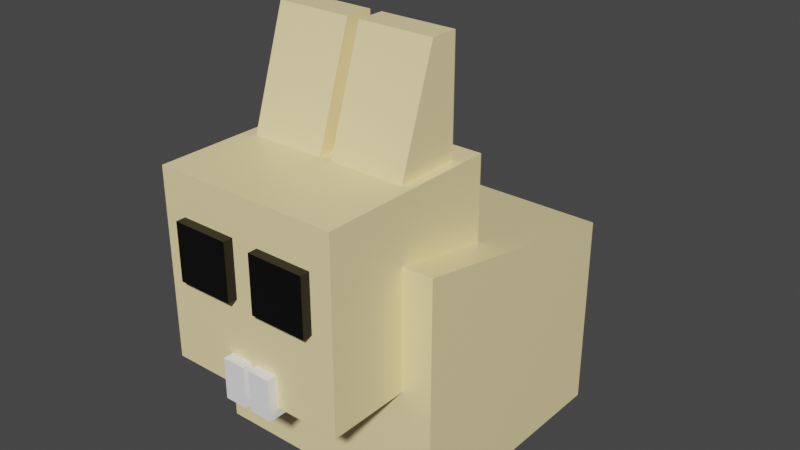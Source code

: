 # Source: rabbit_yellow.blend  (saved by Blender 2.81.16; exported with 4.5.12 LTS)
import bpy
from mathutils import Matrix  # noqa: F401  (used for matrix-valued properties, if any)

bpy.ops.wm.read_factory_settings(use_empty=True)
scene = bpy.context.scene
scene.name = 'Scene'

# ---- collections
col_collection = bpy.data.collections.new('Collection'); scene.collection.children.link(col_collection)

# ---- materials (node trees are filled in below, after node groups)
mat_material = bpy.data.materials.new('Material')
mat_material.alpha_threshold = 0.0
mat_material.use_transparent_shadow = False
mat_material.diffuse_color = (0.9823, 0.1714, 0.1651, 1.0)
mat_material.line_color = (0.0, 0.0, 0.0, 1.0)
mat_material_005 = bpy.data.materials.new('Material.005')
mat_material_005.use_transparent_shadow = False
mat_material_005.diffuse_color = (0.0, 0.0, 0.0, 1.0)
mat_material_004 = bpy.data.materials.new('Material.004')
mat_material_004.use_transparent_shadow = False
mat_material_004.diffuse_color = (0.0, 0.0, 0.0, 1.0)
mat_material_007 = bpy.data.materials.new('Material.007')
mat_material_007.use_transparent_shadow = False
mat_material_007.diffuse_color = (1.0, 1.0, 1.0, 1.0)
mat_material_006 = bpy.data.materials.new('Material.006')
mat_material_006.use_transparent_shadow = False
mat_material_006.diffuse_color = (1.0, 1.0, 1.0, 1.0)
mat_material_009 = bpy.data.materials.new('Material.009')
mat_material_009.use_transparent_shadow = False
mat_material_009.diffuse_color = (0.5277, 0.5277, 0.5277, 1.0)

# ---- material node trees
mat_material.use_nodes = True; mat_material.node_tree.nodes.clear()
_N = mat_material.node_tree.nodes; _L = mat_material.node_tree.links
n0 = _N.new('ShaderNodeOutputMaterial'); n0.name = 'Material Output'; n0.location = (300, 300)
n1 = _N.new('ShaderNodeBsdfPrincipled'); n1.name = 'Principled BSDF'; n1.location = (10, 300)
n1.distribution = 'GGX'
n1.subsurface_method = 'BURLEY'
n1.inputs[0].default_value = (1.0, 0.8308, 0.4179, 1.0)
n1.inputs[2].default_value = 0.4
n1.inputs[3].default_value = 1.45
n1.inputs[27].default_value = (0.0, 0.0, 0.0, 1.0)
n1.inputs[28].default_value = 1.0
_L.new(n1.outputs[0], n0.inputs[0])
n0.is_active_output = True
mat_material_005.use_nodes = True; mat_material_005.node_tree.nodes.clear()
_N = mat_material_005.node_tree.nodes; _L = mat_material_005.node_tree.links
n0 = _N.new('ShaderNodeOutputMaterial'); n0.name = 'Material Output'; n0.location = (300, 300)
n1 = _N.new('ShaderNodeBsdfPrincipled'); n1.name = 'Principled BSDF'; n1.location = (10, 300)
n1.distribution = 'GGX'
n1.subsurface_method = 'BURLEY'
n1.inputs[0].default_value = (0.0, 0.0, 0.0, 1.0)
n1.inputs[3].default_value = 1.45
n1.inputs[27].default_value = (0.0, 0.0, 0.0, 1.0)
n1.inputs[28].default_value = 1.0
_L.new(n1.outputs[0], n0.inputs[0])
n0.is_active_output = True
mat_material_004.use_nodes = True; mat_material_004.node_tree.nodes.clear()
_N = mat_material_004.node_tree.nodes; _L = mat_material_004.node_tree.links
n0 = _N.new('ShaderNodeOutputMaterial'); n0.name = 'Material Output'; n0.location = (300, 300)
n1 = _N.new('ShaderNodeBsdfPrincipled'); n1.name = 'Principled BSDF'; n1.location = (10, 300)
n1.distribution = 'GGX'
n1.subsurface_method = 'BURLEY'
n1.inputs[0].default_value = (0.0, 0.0, 0.0, 1.0)
n1.inputs[3].default_value = 1.45
n1.inputs[27].default_value = (0.0, 0.0, 0.0, 1.0)
n1.inputs[28].default_value = 1.0
_L.new(n1.outputs[0], n0.inputs[0])
n0.is_active_output = True
mat_material_007.use_nodes = True; mat_material_007.node_tree.nodes.clear()
_N = mat_material_007.node_tree.nodes; _L = mat_material_007.node_tree.links
n0 = _N.new('ShaderNodeOutputMaterial'); n0.name = 'Material Output'; n0.location = (300, 300)
n1 = _N.new('ShaderNodeBsdfPrincipled'); n1.name = 'Principled BSDF'; n1.location = (10, 300)
n1.distribution = 'GGX'
n1.subsurface_method = 'BURLEY'
n1.inputs[0].default_value = (1.0, 1.0, 1.0, 1.0)
n1.inputs[3].default_value = 1.45
n1.inputs[27].default_value = (0.0, 0.0, 0.0, 1.0)
n1.inputs[28].default_value = 1.0
_L.new(n1.outputs[0], n0.inputs[0])
n0.is_active_output = True
mat_material_006.use_nodes = True; mat_material_006.node_tree.nodes.clear()
_N = mat_material_006.node_tree.nodes; _L = mat_material_006.node_tree.links
n0 = _N.new('ShaderNodeOutputMaterial'); n0.name = 'Material Output'; n0.location = (300, 300)
n1 = _N.new('ShaderNodeBsdfPrincipled'); n1.name = 'Principled BSDF'; n1.location = (10, 300)
n1.distribution = 'GGX'
n1.subsurface_method = 'BURLEY'
n1.inputs[0].default_value = (1.0, 1.0, 1.0, 0.0)
n1.inputs[3].default_value = 1.45
n1.inputs[27].default_value = (0.0, 0.0, 0.0, 1.0)
n1.inputs[28].default_value = 1.0
_L.new(n1.outputs[0], n0.inputs[0])
n0.is_active_output = True
mat_material_009.use_nodes = True; mat_material_009.node_tree.nodes.clear()
_N = mat_material_009.node_tree.nodes; _L = mat_material_009.node_tree.links
n0 = _N.new('ShaderNodeOutputMaterial'); n0.name = 'Material Output'; n0.location = (300, 300)
n1 = _N.new('ShaderNodeBsdfPrincipled'); n1.name = 'Principled BSDF'; n1.location = (10, 300)
n1.distribution = 'GGX'
n1.subsurface_method = 'BURLEY'
n1.inputs[0].default_value = (0.528, 0.528, 0.528, 1.0)
n1.inputs[3].default_value = 1.45
n1.inputs[27].default_value = (0.0, 0.0, 0.0, 1.0)
n1.inputs[28].default_value = 1.0
_L.new(n1.outputs[0], n0.inputs[0])
n0.is_active_output = True

# ---- world
world_world = bpy.data.worlds.new('World'); scene.world = world_world
world_world.use_nodes = True; world_world.node_tree.nodes.clear()
_N = world_world.node_tree.nodes; _L = world_world.node_tree.links
n0 = _N.new('ShaderNodeOutputWorld'); n0.name = 'World Output'; n0.location = (300, 300)
n1 = _N.new('ShaderNodeBackground'); n1.name = 'Background'; n1.location = (10, 300)
n1.inputs[0].default_value = (0.05088, 0.05088, 0.05088, 1.0)
_L.new(n1.outputs[0], n0.inputs[0])
n0.is_active_output = True
world_world.color = (0.05088, 0.05088, 0.05088)
world_world.use_sun_shadow = False
world_world.sun_shadow_jitter_overblur = 0.0

# ---- meshes
me_cube = bpy.data.meshes.new('Cube')
me_cube.from_pydata([(1.0, 1.0, 0.6156), (1.0, 1.0, -1.0), (1.0, -1.0, 1.0), (1.0, -1.0, -1.0), (-1.0, 1.0, 0.6156), (-1.0, 1.0, -1.0), (-1.0, -1.0, 1.0), (-1.0, -1.0, -1.0)], [], [(0, 4, 6, 2), (3, 2, 6, 7), (7, 6, 4, 5), (5, 1, 3, 7), (1, 0, 2, 3), (5, 4, 0, 1)])
_uv = me_cube.uv_layers.new(name='UVMap')
_uv.uv.foreach_set('vector', [0.625, 0.5, 0.875, 0.5, 0.875, 0.75, 0.625, 0.75, 0.375, 0.75, 0.625, 0.75, 0.625, 1.0, 0.375, 1.0, 0.375, 0.0, 0.625, 0.0, 0.625, 0.25, 0.375, 0.25, 0.125, 0.5, 0.375, 0.5, 0.375, 0.75, 0.125, 0.75, 0.375, 0.5, 0.625, 0.5, 0.625, 0.75, 0.375, 0.75, 0.375, 0.25, 0.625, 0.25, 0.625, 0.5, 0.375, 0.5])
me_cube.materials.append(mat_material)
me_cube.use_remesh_preserve_volume = False
me_cube.use_remesh_preserve_attributes = False
me_cube.use_mirror_vertex_groups = False
me_cube.update()
me_cube_001 = bpy.data.meshes.new('Cube.001')
me_cube_001.from_pydata([(-1.0, -1.0, -1.0), (-1.0, -1.0, 1.0), (-1.0, 1.0, -1.0), (-1.0, 1.0, 1.0), (1.0, -1.0, -1.0), (1.0, -1.0, 1.0), (1.0, 1.0, -1.0), (1.0, 1.0, 1.0)], [], [(0, 1, 3, 2), (2, 3, 7, 6), (6, 7, 5, 4), (4, 5, 1, 0), (2, 6, 4, 0), (7, 3, 1, 5)])
_uv = me_cube_001.uv_layers.new(name='UVMap')
_uv.uv.foreach_set('vector', [0.375, 0.0, 0.625, 0.0, 0.625, 0.25, 0.375, 0.25, 0.375, 0.25, 0.625, 0.25, 0.625, 0.5, 0.375, 0.5, 0.375, 0.5, 0.625, 0.5, 0.625, 0.75, 0.375, 0.75, 0.375, 0.75, 0.625, 0.75, 0.625, 1.0, 0.375, 1.0, 0.125, 0.5, 0.375, 0.5, 0.375, 0.75, 0.125, 0.75, 0.625, 0.5, 0.875, 0.5, 0.875, 0.75, 0.625, 0.75])
me_cube_001.materials.append(mat_material)
me_cube_001.use_remesh_fix_poles = True
me_cube_001.use_remesh_preserve_attributes = False
me_cube_001.use_mirror_vertex_groups = False
me_cube_001.update()
me_cube_002 = bpy.data.meshes.new('Cube.002')
me_cube_002.from_pydata([(-1.0, -1.0, -1.0), (-1.0, -1.0, 1.0), (-1.0, 1.0, -1.0), (-1.0, 1.0, 1.0), (1.0, -1.0, -1.0), (1.0, -1.0, 1.0), (1.0, 1.0, -1.0), (1.0, 1.0, 1.0)], [], [(0, 1, 3, 2), (2, 3, 7, 6), (6, 7, 5, 4), (4, 5, 1, 0), (2, 6, 4, 0), (7, 3, 1, 5)])
_uv = me_cube_002.uv_layers.new(name='UVMap')
_uv.uv.foreach_set('vector', [0.375, 0.0, 0.625, 0.0, 0.625, 0.25, 0.375, 0.25, 0.375, 0.25, 0.625, 0.25, 0.625, 0.5, 0.375, 0.5, 0.375, 0.5, 0.625, 0.5, 0.625, 0.75, 0.375, 0.75, 0.375, 0.75, 0.625, 0.75, 0.625, 1.0, 0.375, 1.0, 0.125, 0.5, 0.375, 0.5, 0.375, 0.75, 0.125, 0.75, 0.625, 0.5, 0.875, 0.5, 0.875, 0.75, 0.625, 0.75])
me_cube_002.materials.append(mat_material_005)
me_cube_002.use_remesh_fix_poles = True
me_cube_002.use_remesh_preserve_attributes = False
me_cube_002.use_mirror_vertex_groups = False
me_cube_002.update()
me_cube_003 = bpy.data.meshes.new('Cube.003')
me_cube_003.from_pydata([(-1.0, -1.0, -1.0), (-1.0, -1.0, 1.0), (-1.0, 1.0, -1.0), (-1.0, 1.0, 1.0), (1.0, -1.0, -1.0), (1.0, -1.0, 1.0), (1.0, 1.0, -1.0), (1.0, 1.0, 1.0)], [], [(0, 1, 3, 2), (2, 3, 7, 6), (6, 7, 5, 4), (4, 5, 1, 0), (2, 6, 4, 0), (7, 3, 1, 5)])
_uv = me_cube_003.uv_layers.new(name='UVMap')
_uv.uv.foreach_set('vector', [0.375, 0.0, 0.625, 0.0, 0.625, 0.25, 0.375, 0.25, 0.375, 0.25, 0.625, 0.25, 0.625, 0.5, 0.375, 0.5, 0.375, 0.5, 0.625, 0.5, 0.625, 0.75, 0.375, 0.75, 0.375, 0.75, 0.625, 0.75, 0.625, 1.0, 0.375, 1.0, 0.125, 0.5, 0.375, 0.5, 0.375, 0.75, 0.125, 0.75, 0.625, 0.5, 0.875, 0.5, 0.875, 0.75, 0.625, 0.75])
me_cube_003.materials.append(mat_material_004)
me_cube_003.use_remesh_fix_poles = True
me_cube_003.use_remesh_preserve_attributes = False
me_cube_003.use_mirror_vertex_groups = False
me_cube_003.update()
me_cube_004 = bpy.data.meshes.new('Cube.004')
me_cube_004.from_pydata([(0.7874, 0.7874, 1.385), (0.7874, 0.7874, -1.385), (0.7874, -0.7874, 1.385), (0.7874, -0.7874, -1.385), (-0.7874, 0.7874, 1.385), (-0.7874, 0.7874, -1.385), (-0.7874, -0.7874, 1.385), (-0.7874, -0.7874, -1.385)], [], [(0, 1, 3, 2), (2, 3, 7, 6), (6, 7, 5, 4), (4, 5, 1, 0), (2, 6, 4, 0), (7, 3, 1, 5)])
_uv = me_cube_004.uv_layers.new(name='UVMap')
_uv.uv.foreach_set('vector', [0.375, 0.0, 0.625, 0.0, 0.625, 0.25, 0.375, 0.25, 0.375, 0.25, 0.625, 0.25, 0.625, 0.5, 0.375, 0.5, 0.375, 0.5, 0.625, 0.5, 0.625, 0.75, 0.375, 0.75, 0.375, 0.75, 0.625, 0.75, 0.625, 1.0, 0.375, 1.0, 0.125, 0.5, 0.375, 0.5, 0.375, 0.75, 0.125, 0.75, 0.625, 0.5, 0.875, 0.5, 0.875, 0.75, 0.625, 0.75])
me_cube_004.materials.append(mat_material_007)
me_cube_004.use_remesh_fix_poles = True
me_cube_004.use_remesh_preserve_attributes = False
me_cube_004.use_mirror_vertex_groups = False
me_cube_004.update()
me_cube_005 = bpy.data.meshes.new('Cube.005')
me_cube_005.from_pydata([(0.7874, 0.7874, 1.385), (0.7874, 0.7874, -1.385), (0.7874, -0.7874, 1.385), (0.7874, -0.7874, -1.385), (-0.7874, 0.7874, 1.385), (-0.7874, 0.7874, -1.385), (-0.7874, -0.7874, 1.385), (-0.7874, -0.7874, -1.385)], [], [(0, 1, 3, 2), (2, 3, 7, 6), (6, 7, 5, 4), (4, 5, 1, 0), (2, 6, 4, 0), (7, 3, 1, 5)])
_uv = me_cube_005.uv_layers.new(name='UVMap')
_uv.uv.foreach_set('vector', [0.375, 0.0, 0.625, 0.0, 0.625, 0.25, 0.375, 0.25, 0.375, 0.25, 0.625, 0.25, 0.625, 0.5, 0.375, 0.5, 0.375, 0.5, 0.625, 0.5, 0.625, 0.75, 0.375, 0.75, 0.375, 0.75, 0.625, 0.75, 0.625, 1.0, 0.375, 1.0, 0.125, 0.5, 0.375, 0.5, 0.375, 0.75, 0.125, 0.75, 0.625, 0.5, 0.875, 0.5, 0.875, 0.75, 0.625, 0.75])
me_cube_005.materials.append(mat_material_006)
me_cube_005.use_remesh_fix_poles = True
me_cube_005.use_remesh_preserve_attributes = False
me_cube_005.use_mirror_vertex_groups = False
me_cube_005.update()
me_cube_006 = bpy.data.meshes.new('Cube.006')
me_cube_006.from_pydata([(-1.0, -1.0, -1.0), (-1.0, 0.2601, 1.0), (-1.0, 1.0, -1.0), (-1.0, 1.0, 1.0), (1.0, -1.0, -1.0), (1.0, 0.2601, 1.0), (1.0, 1.0, -1.0), (1.0, 1.0, 1.0)], [], [(0, 1, 3, 2), (2, 3, 7, 6), (6, 7, 5, 4), (4, 5, 1, 0), (2, 6, 4, 0), (7, 3, 1, 5)])
_uv = me_cube_006.uv_layers.new(name='UVMap')
_uv.uv.foreach_set('vector', [0.375, 0.0, 0.625, 0.1278, 0.625, 0.25, 0.375, 0.25, 0.375, 0.25, 0.625, 0.25, 0.625, 0.5, 0.375, 0.5, 0.375, 0.5, 0.625, 0.5, 0.625, 0.6222, 0.375, 0.75, 0.375, 0.75, 0.625, 0.6222, 0.625, 1.0, 0.375, 1.0, 0.125, 0.5, 0.375, 0.5, 0.375, 0.75, 0.125, 0.75, 0.625, 0.5, 0.875, 0.5, 0.875, 0.6222, 0.625, 0.6222])
me_cube_006.materials.append(mat_material)
me_cube_006.use_remesh_fix_poles = True
me_cube_006.use_remesh_preserve_attributes = False
me_cube_006.use_mirror_vertex_groups = False
me_cube_006.update()
me_cube_007 = bpy.data.meshes.new('Cube.007')
me_cube_007.from_pydata([(-1.0, -1.0, -1.0), (-1.0, 0.2601, 1.0), (-1.0, 1.0, -1.0), (-1.0, 1.0, 1.0), (1.0, -1.0, -1.0), (1.0, 0.2601, 1.0), (1.0, 1.0, -1.0), (1.0, 1.0, 1.0)], [], [(0, 1, 3, 2), (2, 3, 7, 6), (6, 7, 5, 4), (4, 5, 1, 0), (2, 6, 4, 0), (7, 3, 1, 5)])
_uv = me_cube_007.uv_layers.new(name='UVMap')
_uv.uv.foreach_set('vector', [0.375, 0.0, 0.625, 0.1278, 0.625, 0.25, 0.375, 0.25, 0.375, 0.25, 0.625, 0.25, 0.625, 0.5, 0.375, 0.5, 0.375, 0.5, 0.625, 0.5, 0.625, 0.6222, 0.375, 0.75, 0.375, 0.75, 0.625, 0.6222, 0.625, 1.0, 0.375, 1.0, 0.125, 0.5, 0.375, 0.5, 0.375, 0.75, 0.125, 0.75, 0.625, 0.5, 0.875, 0.5, 0.875, 0.6222, 0.625, 0.6222])
me_cube_007.materials.append(mat_material)
me_cube_007.use_remesh_fix_poles = True
me_cube_007.use_remesh_preserve_attributes = False
me_cube_007.use_mirror_vertex_groups = False
me_cube_007.update()
me_icosphere = bpy.data.meshes.new('Icosphere')
me_icosphere.from_pydata([(0.0, 0.0, -1.0), (0.7236, -0.5257, -0.4472), (-0.2764, -0.8506, -0.4472), (-0.8944, 0.0, -0.4472), (-0.2764, 0.8506, -0.4472), (0.7236, 0.5257, -0.4472), (0.2764, -0.8506, 0.4472), (-0.7236, -0.5257, 0.4472), (-0.7236, 0.5257, 0.4472), (0.2764, 0.8506, 0.4472), (0.8944, 0.0, 0.4472), (0.0, 0.0, 1.0)], [], [(0, 1, 2), (1, 0, 5), (0, 2, 3), (0, 3, 4), (0, 4, 5), (1, 5, 10), (2, 1, 6), (3, 2, 7), (4, 3, 8), (5, 4, 9), (1, 10, 6), (2, 6, 7), (3, 7, 8), (4, 8, 9), (5, 9, 10), (6, 10, 11), (7, 6, 11), (8, 7, 11), (9, 8, 11), (10, 9, 11)])
_uv = me_icosphere.uv_layers.new(name='UVMap')
_uv.uv.foreach_set('vector', [0.8182, 0.0, 0.7273, 0.1575, 0.9091, 0.1575, 0.7273, 0.1575, 0.6364, 0.0, 0.5455, 0.1575, 0.09091, 0.0, 0.0, 0.1575, 0.1818, 0.1575, 0.2727, 0.0, 0.1818, 0.1575, 0.3636, 0.1575, 0.4545, 0.0, 0.3636, 0.1575, 0.5455, 0.1575, 0.7273, 0.1575, 0.5455, 0.1575, 0.6364, 0.3149, 0.9091, 0.1575, 0.7273, 0.1575, 0.8182, 0.3149, 0.1818, 0.1575, 0.0, 0.1575, 0.09091, 0.3149, 0.3636, 0.1575, 0.1818, 0.1575, 0.2727, 0.3149, 0.5455, 0.1575, 0.3636, 0.1575, 0.4545, 0.3149, 0.7273, 0.1575, 0.6364, 0.3149, 0.8182, 0.3149, 0.9091, 0.1575, 0.8182, 0.3149, 1.0, 0.3149, 0.1818, 0.1575, 0.09091, 0.3149, 0.2727, 0.3149, 0.3636, 0.1575, 0.2727, 0.3149, 0.4545, 0.3149, 0.5455, 0.1575, 0.4545, 0.3149, 0.6364, 0.3149, 0.8182, 0.3149, 0.6364, 0.3149, 0.7273, 0.4724, 1.0, 0.3149, 0.8182, 0.3149, 0.9091, 0.4724, 0.2727, 0.3149, 0.09091, 0.3149, 0.1818, 0.4724, 0.4545, 0.3149, 0.2727, 0.3149, 0.3636, 0.4724, 0.6364, 0.3149, 0.4545, 0.3149, 0.5455, 0.4724])
me_icosphere.materials.append(mat_material_009)
me_icosphere.use_remesh_fix_poles = True
me_icosphere.use_remesh_preserve_attributes = False
me_icosphere.use_mirror_vertex_groups = False
me_icosphere.update()

# ---- objects
ob_cube = bpy.data.objects.new('Cube', me_cube)
ob_cube_001 = bpy.data.objects.new('Cube.001', me_cube_001)
ob_cube_002 = bpy.data.objects.new('Cube.002', me_cube_002)
ob_cube_003 = bpy.data.objects.new('Cube.003', me_cube_003)
ob_cube_004 = bpy.data.objects.new('Cube.004', me_cube_004)
ob_cube_005 = bpy.data.objects.new('Cube.005', me_cube_005)
ob_cube_006 = bpy.data.objects.new('Cube.006', me_cube_006)
ob_cube_007 = bpy.data.objects.new('Cube.007', me_cube_007)
ob_icosphere = bpy.data.objects.new('Icosphere', me_icosphere)

# ---- transforms, parenting, visibility, modifiers, constraints
ob_cube.location = (0.0, 0.0, 1.0)
ob_cube.lock_location = (True, False, False)
ob_cube.lock_rotations_4d = False
ob_cube.empty_display_type = 'ARROWS'
ob_cube.lineart.crease_threshold = 0.0
ob_cube_001.location = (0.0, -0.9198, 1.766)
ob_cube_001.scale = (0.7506, 0.7506, 0.7506)
ob_cube_001.lineart.crease_threshold = 0.0
ob_cube_002.location = (0.3465, -1.518, 1.962)
ob_cube_002.scale = (-0.2292, -0.2292, -0.2292)
ob_cube_002.lineart.crease_threshold = 0.0
ob_cube_003.location = (-0.3345, -1.518, 1.962)
ob_cube_003.scale = (-0.2292, -0.2292, -0.2292)
ob_cube_003.lineart.crease_threshold = 0.0
ob_cube_004.location = (0.1352, -1.655, 1.109)
ob_cube_004.scale = (0.1187, 0.1187, 0.1187)
ob_cube_004.lineart.crease_threshold = 0.0
ob_cube_005.location = (-0.1022, -1.655, 1.109)
ob_cube_005.scale = (0.1187, 0.1187, 0.1187)
ob_cube_005.lineart.crease_threshold = 0.0
_m = ob_cube_005.modifiers.new('Boolean', 'BOOLEAN')
_m.solver = 'FAST'
ob_cube_006.location = (-0.3413, -0.6949, 2.84)
ob_cube_006.scale = (0.3055, 0.3055, 0.577)
ob_cube_006.lineart.crease_threshold = 0.0
ob_cube_007.location = (0.37, -0.6949, 2.84)
ob_cube_007.scale = (0.3055, 0.3055, 0.577)
ob_cube_007.lineart.crease_threshold = 0.0
ob_icosphere.location = (-0.01138, 1.101, 0.6118)
ob_icosphere.scale = (0.4718, 0.4718, 0.4718)
ob_icosphere.lineart.crease_threshold = 0.0

# ---- collection membership
col_collection.objects.link(ob_cube)
col_collection.objects.link(ob_cube_001)
col_collection.objects.link(ob_cube_002)
col_collection.objects.link(ob_cube_003)
col_collection.objects.link(ob_cube_004)
col_collection.objects.link(ob_cube_005)
col_collection.objects.link(ob_cube_006)
col_collection.objects.link(ob_cube_007)
col_collection.objects.link(ob_icosphere)

# ---- scene / render settings (as saved in the file)
scene.frame_start = 1; scene.frame_end = 250; scene.frame_set(156)
scene.render.engine = 'BLENDER_EEVEE_NEXT'
scene.cycles.use_denoising = False
scene.cycles.samples = 128
scene.cycles.sampling_pattern = 'TABULATED_SOBOL'
scene.cycles.use_adaptive_sampling = False
scene.cycles.use_light_tree = False
scene.view_settings.view_transform = 'Filmic'
bpy.context.view_layer.update()

# ---- added for rendering (the .blend has no active camera and no usable light): camera, sun
cam_auto = bpy.data.cameras.new('AutoCamera')
cam_auto.lens = 50.0
cam_auto.sensor_width = 36.0
cam_auto.clip_end = 1000.0
ob_auto_camera = bpy.data.objects.new('AutoCamera', cam_auto)
scene.collection.objects.link(ob_auto_camera)
ob_auto_camera.location = (4.74015, -5.81111, 5.50085)
ob_auto_camera.rotation_euler = (1.09748, -7.21219e-08, 0.694738)
scene.camera = ob_auto_camera
light_auto_sun = bpy.data.lights.new('AutoSun', 'SUN')
light_auto_sun.energy = 3.0
light_auto_sun.angle = 0.0523599
ob_auto_sun = bpy.data.objects.new('AutoSun', light_auto_sun)
scene.collection.objects.link(ob_auto_sun)
ob_auto_sun.rotation_euler = (0.872665, 0.174533, 0.523599)
bpy.context.view_layer.update()
